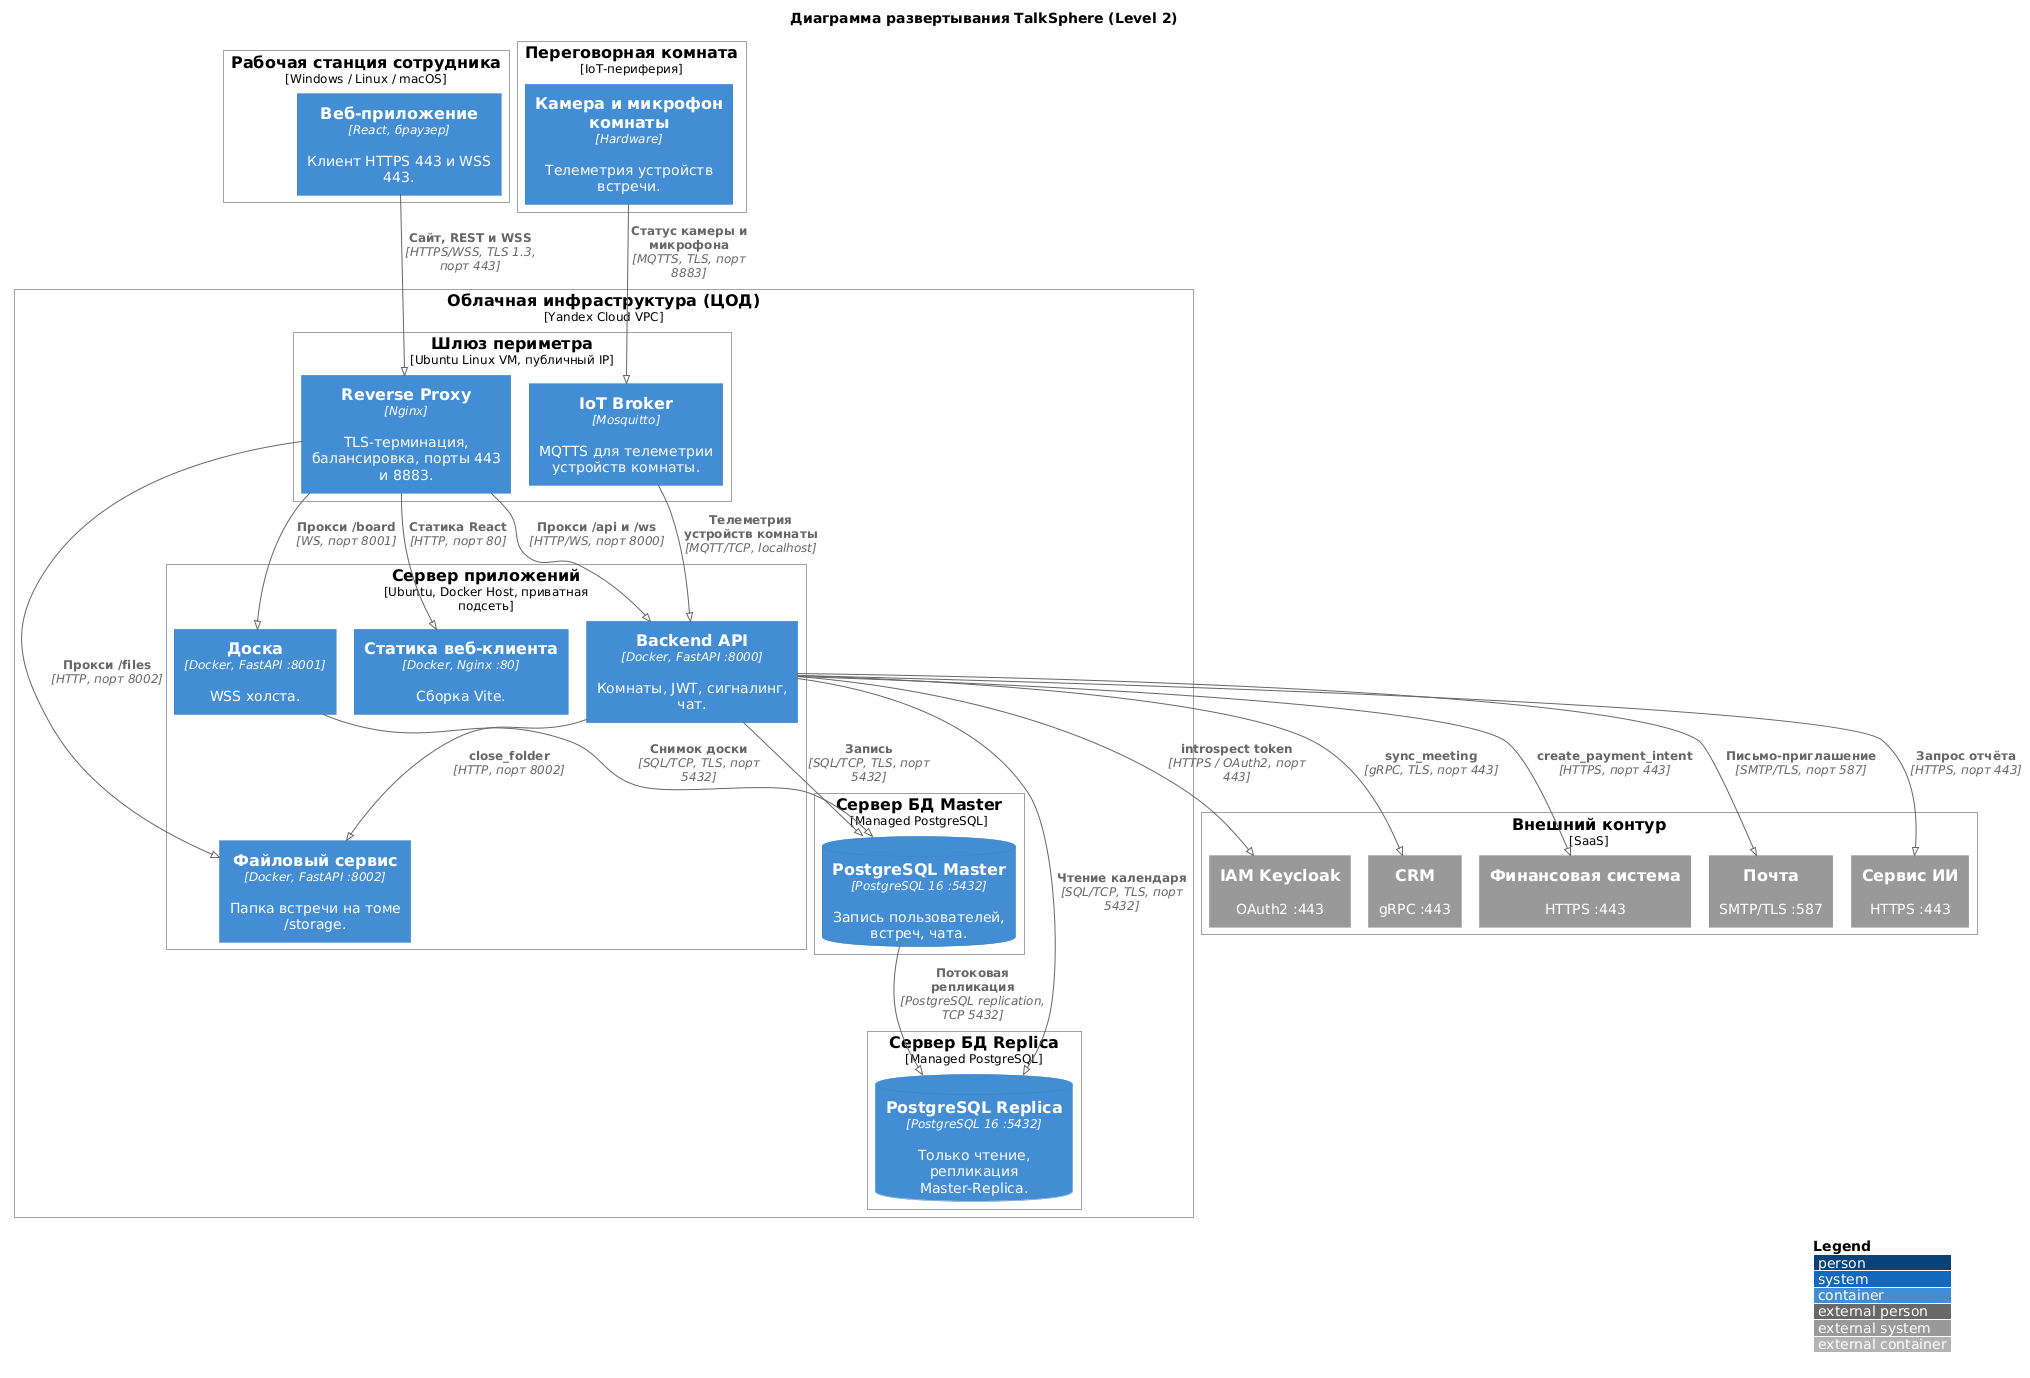

The diagram above was rendered by PlantUML. Its source (embedded in the PNG):
@startuml
!pragma layout smetana
!include https://raw.githubusercontent.com/plantuml-stdlib/C4-PlantUML/master/C4_Deployment.puml

LAYOUT_WITH_LEGEND()

title Диаграмма развертывания TalkSphere (Level 2)

Deployment_Node(client, "Рабочая станция сотрудника", "Windows / Linux / macOS") {
    Container(browser, "Веб-приложение", "React, браузер", "Клиент HTTPS 443 и WSS 443.")
}

Deployment_Node(iot, "Переговорная комната", "IoT-периферия") {
    Container(devices, "Камера и микрофон комнаты", "Hardware", "Телеметрия устройств встречи.")
}

Deployment_Node(cloud, "Облачная инфраструктура (ЦОД)", "Yandex Cloud VPC") {
    Deployment_Node(edge, "Шлюз периметра", "Ubuntu Linux VM, публичный IP") {
        Container(nginx, "Reverse Proxy", "Nginx", "TLS-терминация, балансировка, порты 443 и 8883.")
        Container(mosquitto, "IoT Broker", "Mosquitto", "MQTTS для телеметрии устройств комнаты.")
    }

    Deployment_Node(apps, "Сервер приложений", "Ubuntu, Docker Host, приватная подсеть") {
        Container(api, "Backend API", "Docker, FastAPI :8000", "Комнаты, JWT, сигналинг, чат.")
        Container(board, "Доска", "Docker, FastAPI :8001", "WSS холста.")
        Container(filesvc, "Файловый сервис", "Docker, FastAPI :8002", "Папка встречи на томе /storage.")
        Container(webstatic, "Статика веб-клиента", "Docker, Nginx :80", "Сборка Vite.")
    }

    Deployment_Node(dbm, "Сервер БД Master", "Managed PostgreSQL") {
        ContainerDb(db_master, "PostgreSQL Master", "PostgreSQL 16 :5432", "Запись пользователей, встреч, чата.")
    }
    Deployment_Node(dbr, "Сервер БД Replica", "Managed PostgreSQL") {
        ContainerDb(db_replica, "PostgreSQL Replica", "PostgreSQL 16 :5432", "Только чтение, репликация Master-Replica.")
    }
}

Deployment_Node(ext, "Внешний контур", "SaaS") {
    System_Ext(iam, "IAM Keycloak", "OAuth2 :443")
    System_Ext(crm, "CRM", "gRPC :443")
    System_Ext(payment, "Финансовая система", "HTTPS :443")
    System_Ext(mail, "Почта", "SMTP/TLS :587")
    System_Ext(ai, "Сервис ИИ", "HTTPS :443")
}

Rel(browser, nginx, "Сайт, REST и WSS", "HTTPS/WSS, TLS 1.3, порт 443")
Rel(devices, mosquitto, "Статус камеры и микрофона", "MQTTS, TLS, порт 8883")
Rel(nginx, webstatic, "Статика React", "HTTP, порт 80")
Rel(nginx, api, "Прокси /api и /ws", "HTTP/WS, порт 8000")
Rel(nginx, board, "Прокси /board", "WS, порт 8001")
Rel(nginx, filesvc, "Прокси /files", "HTTP, порт 8002")
Rel(mosquitto, api, "Телеметрия устройств комнаты", "MQTT/TCP, localhost")
Rel(api, db_master, "Запись", "SQL/TCP, TLS, порт 5432")
Rel(api, db_replica, "Чтение календаря", "SQL/TCP, TLS, порт 5432")
Rel(board, db_master, "Снимок доски", "SQL/TCP, TLS, порт 5432")
Rel(db_master, db_replica, "Потоковая репликация", "PostgreSQL replication, TCP 5432")
Rel(api, iam, "introspect token", "HTTPS / OAuth2, порт 443")
Rel(api, crm, "sync_meeting", "gRPC, TLS, порт 443")
Rel(api, payment, "create_payment_intent", "HTTPS, порт 443")
Rel(api, mail, "Письмо-приглашение", "SMTP/TLS, порт 587")
Rel(api, ai, "Запрос отчёта", "HTTPS, порт 443")
Rel(api, filesvc, "close_folder", "HTTP, порт 8002")
@enduml